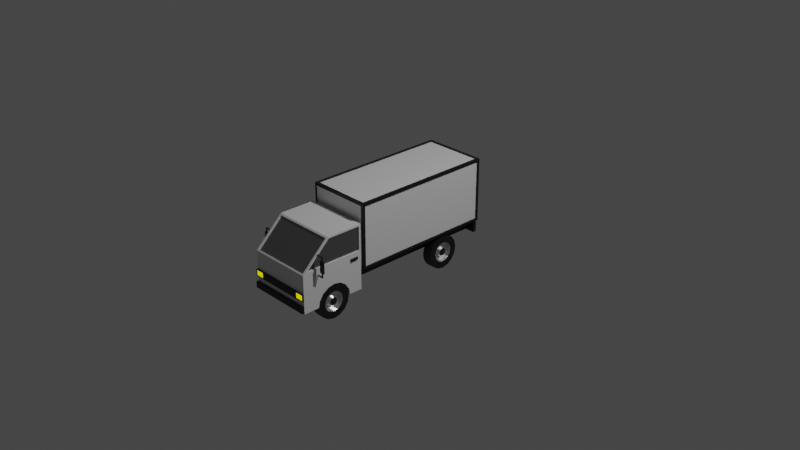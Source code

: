 # Source: car-4.blend  (saved by Blender 2.83.20; exported with 4.5.12 LTS)
import bpy
from mathutils import Matrix  # noqa: F401  (used for matrix-valued properties, if any)

bpy.ops.wm.read_factory_settings(use_empty=True)
scene = bpy.context.scene
scene.name = 'Scene'

# ---- collections
col_collection = bpy.data.collections.new('Collection'); scene.collection.children.link(col_collection)
col_car = bpy.data.collections.new('Car'); scene.collection.children.link(col_car)
col_wheels = bpy.data.collections.new('Wheels'); col_car.children.link(col_wheels)

# ---- materials (node trees are filled in below, after node groups)
mat_material_002 = bpy.data.materials.new('Material.002')
mat_material_002.use_transparent_shadow = False
mat_material_005 = bpy.data.materials.new('Material.005')
mat_material_005.use_transparent_shadow = False
mat_material_001 = bpy.data.materials.new('Material.001')
mat_material_001.use_transparent_shadow = False
mat_material_006 = bpy.data.materials.new('Material.006')
mat_material_006.use_transparent_shadow = False
mat_material_003 = bpy.data.materials.new('Material.003')
mat_material_003.use_transparent_shadow = False
mat_material_004 = bpy.data.materials.new('Material.004')
mat_material_004.use_transparent_shadow = False

# ---- material node trees
mat_material_002.use_nodes = True; mat_material_002.node_tree.nodes.clear()
_N = mat_material_002.node_tree.nodes; _L = mat_material_002.node_tree.links
n0 = _N.new('ShaderNodeBsdfPrincipled'); n0.name = 'Principled BSDF'; n0.location = (10, 300)
n0.distribution = 'GGX'
n0.subsurface_method = 'BURLEY'
n0.inputs[1].default_value = 0.2288
n0.inputs[3].default_value = 1.45
n0.inputs[27].default_value = (0.0, 0.0, 0.0, 1.0)
n0.inputs[28].default_value = 1.0
n1 = _N.new('ShaderNodeOutputMaterial'); n1.name = 'Material Output'; n1.location = (300, 300)
_L.new(n0.outputs[0], n1.inputs[0])
n1.is_active_output = True
mat_material_005.use_nodes = True; mat_material_005.node_tree.nodes.clear()
_N = mat_material_005.node_tree.nodes; _L = mat_material_005.node_tree.links
n0 = _N.new('ShaderNodeBsdfPrincipled'); n0.name = 'Principled BSDF'; n0.location = (10, 300)
n0.distribution = 'GGX'
n0.subsurface_method = 'BURLEY'
n0.inputs[0].default_value = (0.00637, 0.00637, 0.00637, 1.0)
n0.inputs[3].default_value = 1.45
n0.inputs[27].default_value = (0.0, 0.0, 0.0, 1.0)
n0.inputs[28].default_value = 1.0
n1 = _N.new('ShaderNodeOutputMaterial'); n1.name = 'Material Output'; n1.location = (300, 300)
_L.new(n0.outputs[0], n1.inputs[0])
n1.is_active_output = True
mat_material_001.use_nodes = True; mat_material_001.node_tree.nodes.clear()
_N = mat_material_001.node_tree.nodes; _L = mat_material_001.node_tree.links
n0 = _N.new('ShaderNodeBsdfPrincipled'); n0.name = 'Principled BSDF'; n0.location = (10, 300)
n0.distribution = 'GGX'
n0.subsurface_method = 'BURLEY'
n0.inputs[0].default_value = (0.2396, 0.2396, 0.2396, 1.0)
n0.inputs[1].default_value = 0.8136
n0.inputs[2].default_value = 0.1864
n0.inputs[3].default_value = 1.45
n0.inputs[13].default_value = 0.8051
n0.inputs[27].default_value = (0.0, 0.0, 0.0, 1.0)
n0.inputs[28].default_value = 1.0
n1 = _N.new('ShaderNodeOutputMaterial'); n1.name = 'Material Output'; n1.location = (300, 300)
_L.new(n0.outputs[0], n1.inputs[0])
n1.is_active_output = True
mat_material_006.use_nodes = True; mat_material_006.node_tree.nodes.clear()
_N = mat_material_006.node_tree.nodes; _L = mat_material_006.node_tree.links
n0 = _N.new('ShaderNodeBsdfPrincipled'); n0.name = 'Principled BSDF'; n0.location = (10, 300)
n0.distribution = 'GGX'
n0.subsurface_method = 'BURLEY'
n0.inputs[0].default_value = (0.8412, 0.7399, 0.0, 1.0)
n0.inputs[3].default_value = 1.45
n0.inputs[27].default_value = (0.8388, 0.7379, 0.0, 1.0)
n0.inputs[28].default_value = 1.0
n1 = _N.new('ShaderNodeOutputMaterial'); n1.name = 'Material Output'; n1.location = (300, 300)
_L.new(n0.outputs[0], n1.inputs[0])
n1.is_active_output = True
mat_material_003.use_nodes = True; mat_material_003.node_tree.nodes.clear()
_N = mat_material_003.node_tree.nodes; _L = mat_material_003.node_tree.links
n0 = _N.new('ShaderNodeBsdfPrincipled'); n0.name = 'Principled BSDF'; n0.location = (10, 300)
n0.distribution = 'GGX'
n0.subsurface_method = 'BURLEY'
n0.inputs[0].default_value = (0.00637, 0.00637, 0.00637, 1.0)
n0.inputs[3].default_value = 1.45
n0.inputs[27].default_value = (0.0, 0.0, 0.0, 1.0)
n0.inputs[28].default_value = 1.0
n1 = _N.new('ShaderNodeOutputMaterial'); n1.name = 'Material Output'; n1.location = (300, 300)
_L.new(n0.outputs[0], n1.inputs[0])
n1.is_active_output = True
mat_material_004.use_nodes = True; mat_material_004.node_tree.nodes.clear()
_N = mat_material_004.node_tree.nodes; _L = mat_material_004.node_tree.links
n0 = _N.new('ShaderNodeBsdfPrincipled'); n0.name = 'Principled BSDF'; n0.location = (10, 300)
n0.distribution = 'GGX'
n0.subsurface_method = 'BURLEY'
n0.inputs[1].default_value = 0.9831
n0.inputs[2].default_value = 0.2627
n0.inputs[3].default_value = 1.45
n0.inputs[13].default_value = 0.8644
n0.inputs[27].default_value = (0.0, 0.0, 0.0, 1.0)
n0.inputs[28].default_value = 1.0
n1 = _N.new('ShaderNodeOutputMaterial'); n1.name = 'Material Output'; n1.location = (300, 300)
_L.new(n0.outputs[0], n1.inputs[0])
n1.is_active_output = True

# ---- world
world_world = bpy.data.worlds.new('World'); scene.world = world_world
world_world.use_nodes = True; world_world.node_tree.nodes.clear()
_N = world_world.node_tree.nodes; _L = world_world.node_tree.links
n0 = _N.new('ShaderNodeOutputWorld'); n0.name = 'World Output'; n0.location = (300, 300)
n1 = _N.new('ShaderNodeBackground'); n1.name = 'Background'; n1.location = (10, 300)
n1.inputs[0].default_value = (0.05088, 0.05088, 0.05088, 1.0)
_L.new(n1.outputs[0], n0.inputs[0])
n0.is_active_output = True
world_world.color = (0.05088, 0.05088, 0.05088)
world_world.use_sun_shadow = False
world_world.sun_shadow_jitter_overblur = 0.0

# ---- cameras
cam_camera = bpy.data.cameras.new('Camera')
cam_camera.clip_end = 100.0
cam_camera.ortho_scale = 7.314

# ---- lights
light_light = bpy.data.lights.new('Light', 'POINT')
light_light.transmission_factor = 0.0
light_light.energy = 1000.0
light_light.shadow_soft_size = 0.1
light_light.shadow_maximum_resolution = 0.006
light_light.use_absolute_resolution = True

# ---- meshes
me_cube = bpy.data.meshes.new('Cube')
me_cube.from_pydata([(0.3481, 0.7916, 0.3481), (0.3481, 0.7916, -0.3481), (0.3481, -0.7916, 0.3481), (0.3481, -0.7916, -0.3481), (-0.3481, 0.7916, 0.3481), (-0.3481, 0.7916, -0.3481), (-0.3481, -0.7916, 0.3481), (-0.3481, -0.7916, -0.3481), (0.3195, 0.763, 0.3481), (-0.3195, 0.763, 0.3481), (-0.3195, -0.763, 0.3481), (0.3195, -0.763, 0.3481), (0.3195, -0.7916, -0.3195), (0.3195, -0.7916, 0.3195), (-0.3195, -0.7916, 0.3195), (-0.3195, -0.7916, -0.3195), (-0.3481, -0.763, -0.3195), (-0.3481, -0.763, 0.3195), (-0.3481, 0.763, 0.3195), (-0.3481, 0.763, -0.3195), (0.3481, 0.763, -0.3195), (0.3481, 0.763, 0.3195), (0.3481, -0.763, 0.3195), (0.3481, -0.763, -0.3195), (-0.3195, 0.7916, -0.3195), (-0.3195, 0.7916, 0.3195), (0.3195, 0.7916, 0.3195), (0.3195, 0.7916, -0.3195), (-0.3195, 0.763, 0.3391), (0.3195, 0.763, 0.3391), (0.3195, -0.763, 0.3391), (-0.3195, -0.763, 0.3391), (0.3195, -0.7826, 0.3195), (0.3195, -0.7826, -0.3195), (-0.3195, -0.7826, -0.3195), (-0.3195, -0.7826, 0.3195), (-0.3391, -0.763, -0.3195), (-0.3391, -0.763, 0.3195), (-0.3391, 0.763, -0.3195), (-0.3391, 0.763, 0.3195), (0.3391, 0.763, 0.3195), (0.3391, 0.763, -0.3195), (0.3391, -0.763, -0.3195), (0.3391, -0.763, 0.3195), (-0.3195, 0.7826, 0.3195), (-0.3195, 0.7826, -0.3195), (0.3195, 0.7826, -0.3195), (0.3195, 0.7826, 0.3195)], [], [(20, 21, 40, 41), (15, 12, 33, 34), (16, 17, 37, 36), (5, 1, 3, 7), (11, 8, 29, 30), (12, 13, 32, 33), (0, 4, 9, 8), (4, 6, 10, 9), (6, 2, 11, 10), (2, 0, 8, 11), (3, 2, 13, 12), (2, 6, 14, 13), (6, 7, 15, 14), (7, 3, 12, 15), (7, 6, 17, 16), (6, 4, 18, 17), (4, 5, 19, 18), (5, 7, 16, 19), (1, 0, 21, 20), (0, 2, 22, 21), (2, 3, 23, 22), (3, 1, 20, 23), (5, 4, 25, 24), (4, 0, 26, 25), (0, 1, 27, 26), (1, 5, 24, 27), (29, 28, 31, 30), (33, 32, 35, 34), (36, 37, 39, 38), (41, 40, 43, 42), (45, 44, 47, 46), (9, 10, 31, 28), (19, 16, 36, 38), (24, 25, 44, 45), (13, 14, 35, 32), (23, 20, 41, 42), (10, 11, 30, 31), (17, 18, 39, 37), (27, 24, 45, 46), (14, 15, 34, 35), (21, 22, 43, 40), (18, 19, 38, 39), (25, 26, 47, 44), (22, 23, 42, 43), (26, 27, 46, 47), (8, 9, 28, 29)])
me_cube.polygons.foreach_set('material_index', [1, 0, 1, 1, 1, 0, 1, 1, 1, 1, 1, 1, 1, 1, 1, 1, 1, 1, 1, 1, 1, 1, 1, 1, 1, 1, 0, 0, 0, 0, 0, 1, 1, 1, 0, 1, 1, 1, 1, 0, 1, 1, 1, 1, 1, 1])
_uv = me_cube.uv_layers.new(name='UVMap')
_uv.uv.foreach_set('vector', [0.3853, 0.5045, 0.6147, 0.5045, 0.6147, 0.5045, 0.3853, 0.5045, 0.3853, 0.9897, 0.3853, 0.7603, 0.3853, 0.7603, 0.3853, 0.9897, 0.3853, 0.00451, 0.6147, 0.00451, 0.6147, 0.00451, 0.3853, 0.00451, 0.125, 0.5, 0.375, 0.5, 0.375, 0.75, 0.125, 0.75, 0.6353, 0.7455, 0.6353, 0.5045, 0.6353, 0.5045, 0.6353, 0.7455, 0.3853, 0.7603, 0.6147, 0.7603, 0.6147, 0.7603, 0.3853, 0.7603, 0.625, 0.5, 0.875, 0.5, 0.8647, 0.5045, 0.6353, 0.5045, 0.875, 0.5, 0.875, 0.75, 0.8647, 0.7455, 0.8647, 0.5045, 0.875, 0.75, 0.625, 0.75, 0.6353, 0.7455, 0.8647, 0.7455, 0.625, 0.75, 0.625, 0.5, 0.6353, 0.5045, 0.6353, 0.7455, 0.375, 0.75, 0.625, 0.75, 0.6147, 0.7603, 0.3853, 0.7603, 0.625, 0.75, 0.625, 1.0, 0.6147, 0.9897, 0.6147, 0.7603, 0.625, 1.0, 0.375, 1.0, 0.3853, 0.9897, 0.6147, 0.9897, 0.375, 1.0, 0.375, 0.75, 0.3853, 0.7603, 0.3853, 0.9897, 0.375, 0.0, 0.625, 0.0, 0.6147, 0.00451, 0.3853, 0.00451, 0.625, 0.0, 0.625, 0.25, 0.6147, 0.2455, 0.6147, 0.00451, 0.625, 0.25, 0.375, 0.25, 0.3853, 0.2455, 0.6147, 0.2455, 0.375, 0.25, 0.375, 0.0, 0.3853, 0.00451, 0.3853, 0.2455, 0.375, 0.5, 0.625, 0.5, 0.6147, 0.5045, 0.3853, 0.5045, 0.625, 0.5, 0.625, 0.75, 0.6147, 0.7455, 0.6147, 0.5045, 0.625, 0.75, 0.375, 0.75, 0.3853, 0.7455, 0.6147, 0.7455, 0.375, 0.75, 0.375, 0.5, 0.3853, 0.5045, 0.3853, 0.7455, 0.375, 0.25, 0.625, 0.25, 0.6147, 0.2603, 0.3853, 0.2603, 0.625, 0.25, 0.625, 0.5, 0.6147, 0.4897, 0.6147, 0.2603, 0.625, 0.5, 0.375, 0.5, 0.3853, 0.4897, 0.6147, 0.4897, 0.375, 0.5, 0.375, 0.25, 0.3853, 0.2603, 0.3853, 0.4897, 0.6353, 0.5045, 0.8647, 0.5045, 0.8647, 0.7455, 0.6353, 0.7455, 0.3853, 0.7603, 0.6147, 0.7603, 0.6147, 0.9897, 0.3853, 0.9897, 0.3853, 0.00451, 0.6147, 0.00451, 0.6147, 0.2455, 0.3853, 0.2455, 0.3853, 0.5045, 0.6147, 0.5045, 0.6147, 0.7455, 0.3853, 0.7455, 0.3853, 0.2603, 0.6147, 0.2603, 0.6147, 0.4897, 0.3853, 0.4897, 0.8647, 0.5045, 0.8647, 0.7455, 0.8647, 0.7455, 0.8647, 0.5045, 0.3853, 0.2455, 0.3853, 0.00451, 0.3853, 0.00451, 0.3853, 0.2455, 0.3853, 0.2603, 0.6147, 0.2603, 0.6147, 0.2603, 0.3853, 0.2603, 0.6147, 0.7603, 0.6147, 0.9897, 0.6147, 0.9897, 0.6147, 0.7603, 0.3853, 0.7455, 0.3853, 0.5045, 0.3853, 0.5045, 0.3853, 0.7455, 0.8647, 0.7455, 0.6353, 0.7455, 0.6353, 0.7455, 0.8647, 0.7455, 0.6147, 0.00451, 0.6147, 0.2455, 0.6147, 0.2455, 0.6147, 0.00451, 0.3853, 0.4897, 0.3853, 0.2603, 0.3853, 0.2603, 0.3853, 0.4897, 0.6147, 0.9897, 0.3853, 0.9897, 0.3853, 0.9897, 0.6147, 0.9897, 0.6147, 0.5045, 0.6147, 0.7455, 0.6147, 0.7455, 0.6147, 0.5045, 0.6147, 0.2455, 0.3853, 0.2455, 0.3853, 0.2455, 0.6147, 0.2455, 0.6147, 0.2603, 0.6147, 0.4897, 0.6147, 0.4897, 0.6147, 0.2603, 0.6147, 0.7455, 0.3853, 0.7455, 0.3853, 0.7455, 0.6147, 0.7455, 0.6147, 0.4897, 0.3853, 0.4897, 0.3853, 0.4897, 0.6147, 0.4897, 0.6353, 0.5045, 0.8647, 0.5045, 0.8647, 0.5045, 0.6353, 0.5045])
me_cube.materials.append(mat_material_002)
me_cube.materials.append(mat_material_005)
me_cube.use_remesh_preserve_volume = False
me_cube.use_remesh_preserve_attributes = False
me_cube.use_mirror_vertex_groups = False
me_cube.update()
me_cube_001 = bpy.data.meshes.new('Cube.001')
me_cube_001.from_pydata([(0.23, -1.307, -0.2829), (0.23, -1.265, -0.2201), (0.23, -1.202, -0.1781), (0.23, -1.128, -0.1633), (0.23, -1.054, -0.1781), (0.23, -0.9911, -0.2201), (0.23, -0.9491, -0.2829), (0.3481, -0.7916, 0.3481), (0.3481, -0.7916, -0.3481), (0.3481, -1.187, 0.3481), (0.3481, -1.492, 0.05616), (0.3481, -1.492, -0.3481), (0.3481, -1.187, 0.05587), (0.3481, -0.7916, 0.0555), (0.3481, -1.187, 0.07495), (0.3481, -0.8107, 0.07459), (0.3481, -0.8107, 0.329), (0.3481, -1.18, 0.329), (0.3481, -1.445, 0.07519), (0.329, -1.201, 0.3349), (0.329, -1.479, 0.06935), (0.3363, -1.187, 0.07495), (0.3363, -0.8107, 0.07459), (0.3363, -1.445, 0.07519), (0.3363, -0.8107, 0.329), (0.3363, -1.18, 0.329), (0.329, -1.193, 0.3264), (0.329, -1.471, 0.06081), (0.0, -0.7916, 0.3481), (0.0, -0.7916, -0.3481), (0.0, -1.187, 0.3481), (0.0, -1.187, -0.3481), (0.0, -1.492, 0.05616), (0.0, -1.492, -0.3481), (0.0, -0.7916, 0.0555), (0.0, -1.201, 0.3349), (0.0, -1.479, 0.06935), (0.0, -1.193, 0.3264), (0.0, -1.471, 0.06081), (0.3481, -1.492, -0.1381), (0.3481, -1.492, -0.2108), (0.0, -1.492, -0.1381), (0.0, -1.492, -0.2108), (0.3481, -1.51, -0.1381), (0.3481, -1.51, -0.2108), (0.0, -1.51, -0.2108), (0.0, -1.51, -0.1381), (0.242, -1.492, -0.2108), (0.242, -1.492, -0.1381), (0.242, -1.51, -0.2108), (0.242, -1.51, -0.1381), (0.3409, -1.51, -0.2036), (0.3409, -1.51, -0.1453), (0.2492, -1.51, -0.1453), (0.2492, -1.51, -0.2036), (0.3409, -1.503, -0.1453), (0.3409, -1.503, -0.2036), (0.2492, -1.503, -0.2036), (0.2492, -1.503, -0.1453), (0.3481, -1.492, -0.2692), (0.3481, -1.492, -0.3358), (0.0, -1.492, -0.2692), (0.0, -1.492, -0.3358), (0.3481, -1.519, -0.2692), (0.3481, -1.519, -0.3358), (0.0, -1.519, -0.3358), (0.0, -1.519, -0.2692), (0.23, -0.9361, -0.3481), (0.3481, -0.9491, -0.2829), (0.3481, -0.9361, -0.3481), (0.3481, -0.9911, -0.2201), (0.23, -1.187, -0.3481), (0.3481, -1.054, -0.1781), (0.3481, -1.128, -0.1633), (0.3481, -1.202, -0.1781), (0.3481, -1.187, -0.1751), (0.3481, -1.265, -0.2201), (0.3481, -1.307, -0.2829), (0.3481, -1.32, -0.3481), (0.23, -1.32, -0.3481), (0.231, -0.7916, -0.2836), (0.231, -0.7916, -0.1737), (0.0, -0.7916, -0.2836), (0.0, -0.7916, -0.1737), (0.231, 0.8115, -0.1737), (0.231, 0.8115, -0.2836), (0.0, 0.8115, -0.2836), (0.0, 0.8115, -0.1737), (0.231, 0.7738, -0.1737), (0.0, 0.7738, -0.1737), (0.231, 0.7738, -0.2836), (0.0, 0.7738, -0.2836), (0.3414, 0.8115, -0.1737), (0.3414, 0.8115, -0.2836), (0.3414, 0.7738, -0.1737), (0.3414, 0.7738, -0.2836), (0.2428, 0.8115, -0.2531), (0.2428, 0.8115, -0.2041), (0.3295, 0.8115, -0.2041), (0.3295, 0.8115, -0.2531), (0.2428, 0.8007, -0.2041), (0.2428, 0.8007, -0.2531), (0.3295, 0.8007, -0.2531), (0.3295, 0.8007, -0.2041), (0.344, -0.838, 0.02155), (0.344, -0.838, -0.002419), (0.344, -0.9219, 0.02155), (0.344, -0.9219, -0.002419), (0.3616, -0.838, 0.02155), (0.3616, -0.838, -0.002419), (0.3616, -0.9219, -0.002419), (0.3616, -0.9219, 0.02155), (0.3855, -1.322, 0.0446), (0.3855, -1.322, 0.1648), (0.3891, -1.31, 0.04825), (0.3891, -1.31, 0.1611), (0.4369, -1.322, 0.0446), (0.4369, -1.322, 0.1648), (0.4332, -1.31, 0.04825), (0.4332, -1.31, 0.1611), (0.4155, -1.31, 0.04825), (0.4068, -1.31, 0.04825), (0.4068, -1.31, 0.1611), (0.4155, -1.31, 0.1611), (0.4068, -1.322, 0.0446), (0.4155, -1.322, 0.0446), (0.4155, -1.322, 0.1648), (0.4068, -1.322, 0.1648), (0.4155, -1.31, 0.003615), (0.4068, -1.31, 0.003615), (0.4068, -1.31, 0.2058), (0.4155, -1.31, 0.2058), (0.4068, -1.322, 0.003615), (0.4155, -1.322, 0.003615), (0.4155, -1.322, 0.2058), (0.4068, -1.322, 0.2058), (0.4155, -1.31, -0.005938), (0.4068, -1.31, -0.005938), (0.4068, -1.31, 0.2153), (0.4155, -1.31, 0.2153), (0.4068, -1.322, -0.005938), (0.4155, -1.322, -0.005938), (0.4155, -1.322, 0.2153), (0.4068, -1.322, 0.2153), (0.3393, -1.31, 0.2058), (0.3393, -1.322, 0.2058), (0.3393, -1.31, 0.003615), (0.3393, -1.322, 0.003615), (0.3393, -1.31, 0.2153), (0.3393, -1.322, 0.2153), (0.3393, -1.31, -0.005938), (0.3393, -1.322, -0.005938), (0.3855, -1.31, 0.1648), (0.3855, -1.31, 0.0446), (0.4068, -1.31, 0.0446), (0.4155, -1.31, 0.1648), (0.4369, -1.31, 0.1648), (0.4369, -1.31, 0.0446), (0.4155, -1.31, 0.0446), (0.4068, -1.31, 0.1648), (0.4068, -1.314, 0.1611), (0.4068, -1.314, 0.04825), (0.4155, -1.314, 0.1611), (0.4155, -1.314, 0.04825), (0.3891, -1.314, 0.1611), (0.3891, -1.314, 0.04825), (0.4332, -1.314, 0.1611), (0.4332, -1.314, 0.04825)], [], [(0, 1, 76, 77), (1, 2, 74, 76), (2, 3, 73, 75, 74), (3, 4, 72, 73), (4, 5, 70, 72), (5, 6, 68, 70), (6, 67, 69, 68), (31, 71, 79, 78, 11, 33), (14, 15, 22, 21), (29, 8, 69, 67, 71, 31), (8, 13, 12, 75, 73, 72, 70, 68, 69), (12, 13, 15, 14), (13, 7, 16, 15), (7, 9, 17, 16), (9, 10, 18, 17), (10, 12, 14, 18), (32, 10, 20, 36), (10, 9, 19, 20), (21, 22, 24, 25, 23), (18, 14, 21, 23), (15, 16, 24, 22), (16, 17, 25, 24), (20, 19, 26, 27), (17, 18, 23, 25), (36, 20, 27, 38), (19, 35, 37, 26), (26, 37, 38, 27), (9, 30, 35, 19), (13, 34, 28, 7), (11, 10, 32, 33), (7, 28, 30, 9), (8, 29, 34, 13), (47, 42, 41, 48), (49, 50, 46, 45), (41, 42, 45, 46), (47, 40, 44, 49), (48, 41, 46, 50), (40, 39, 43, 44), (39, 48, 50, 43), (42, 47, 49, 45), (52, 53, 58, 55), (40, 47, 48, 39), (44, 43, 52, 51), (43, 50, 53, 52), (50, 49, 54, 53), (49, 44, 51, 54), (56, 55, 58, 57), (51, 52, 55, 56), (53, 54, 57, 58), (54, 51, 56, 57), (60, 62, 61, 59), (64, 63, 66, 65), (59, 61, 66, 63), (60, 59, 63, 64), (61, 62, 65, 66), (62, 60, 64, 65), (79, 0, 77, 78), (67, 6, 5, 4, 3, 2, 1, 0, 79, 71), (78, 77, 76, 74, 75, 12, 10, 11), (80, 81, 83, 82), (85, 86, 87, 84), (89, 88, 84, 87), (88, 90, 95, 94), (91, 89, 87, 86), (90, 91, 86, 85), (80, 82, 91, 90), (82, 83, 89, 91), (81, 80, 90, 88), (83, 81, 88, 89), (94, 95, 93, 92), (90, 85, 93, 95), (84, 88, 94, 92), (99, 96, 101, 102), (85, 84, 97, 96), (84, 92, 98, 97), (92, 93, 99, 98), (93, 85, 96, 99), (101, 100, 103, 102), (97, 98, 103, 100), (96, 97, 100, 101), (98, 99, 102, 103), (105, 107, 106, 104), (109, 108, 111, 110), (106, 107, 110, 111), (107, 105, 109, 110), (104, 106, 111, 108), (105, 104, 108, 109), (112, 113, 152, 153), (122, 123, 162, 160), (157, 156, 117, 116), (124, 127, 113, 112), (158, 157, 116, 125), (159, 152, 113, 127), (156, 155, 126, 117), (159, 127, 135, 130), (153, 154, 124, 112), (158, 125, 133, 128), (116, 117, 126, 125), (125, 126, 127, 124), (114, 115, 164, 165), (123, 119, 166, 162), (134, 131, 139, 142), (135, 143, 149, 145), (127, 126, 134, 135), (125, 124, 132, 133), (155, 159, 130, 131), (154, 158, 128, 129), (124, 154, 129, 132), (126, 155, 131, 134), (139, 138, 143, 142), (137, 136, 141, 140), (133, 132, 140, 141), (129, 128, 136, 137), (128, 133, 141, 136), (143, 138, 148, 149), (135, 134, 142, 143), (131, 130, 138, 139), (147, 146, 150, 151), (144, 145, 149, 148), (132, 129, 146, 147), (129, 137, 150, 146), (137, 140, 151, 150), (138, 130, 144, 148), (130, 135, 145, 144), (140, 132, 147, 151), (115, 114, 153, 152), (114, 121, 154, 153), (119, 123, 155, 156), (118, 119, 156, 157), (120, 118, 157, 158), (121, 120, 158, 154), (122, 115, 152, 159), (123, 122, 159, 155), (163, 162, 166, 167), (165, 164, 160, 161), (161, 160, 162, 163), (120, 121, 161, 163), (119, 118, 167, 166), (121, 114, 165, 161), (115, 122, 160, 164), (118, 120, 163, 167)])
me_cube_001.polygons.foreach_set('material_index', [0, 0, 0, 0, 0, 0, 0, 0, 0, 0, 0, 0, 0, 0, 0, 0, 0, 0, 1, 0, 0, 0, 0, 0, 0, 0, 1, 0, 0, 0, 0, 0, 2, 2, 2, 2, 2, 2, 2, 2, 2, 2, 2, 2, 2, 2, 3, 2, 2, 2, 2, 2, 2, 2, 2, 2, 0, 0, 0, 2, 2, 2, 2, 2, 2, 2, 2, 2, 2, 2, 2, 2, 2, 2, 2, 2, 2, 3, 2, 2, 2, 2, 2, 2, 2, 2, 2, 2, 2, 2, 2, 2, 2, 2, 2, 2, 2, 2, 2, 2, 2, 2, 2, 2, 2, 2, 2, 2, 2, 2, 2, 2, 2, 2, 2, 2, 2, 2, 2, 2, 2, 2, 2, 2, 2, 2, 2, 2, 2, 2, 2, 2, 2, 1, 1, 1, 2, 2, 2, 2, 2])
_uv = me_cube_001.uv_layers.new(name='UVMap')
_uv.uv.foreach_set('vector', [0.4375, 0.5, 0.375, 0.5, 0.375, 0.9218, 0.4375, 0.9218, 0.375, 0.5, 0.3125, 0.5, 0.3125, 0.9218, 0.375, 0.9218, 0.3125, 0.5, 0.25, 0.5, 0.25, 0.9218, 0.2999, 0.9218, 0.3125, 0.9218, 0.25, 0.5, 0.1875, 0.5, 0.1875, 0.9218, 0.25, 0.9218, 0.1875, 0.5, 0.125, 0.5, 0.125, 0.9218, 0.1875, 0.9218, 0.125, 0.5, 0.0625, 0.5, 0.0625, 0.9218, 0.125, 0.9218, 0.0625, 0.5, 0.007546, 0.5, 0.007546, 0.9218, 0.0625, 0.9218, 0.375, 0.875, 0.375, 0.7924, 0.375, 0.7924, 0.375, 0.75, 0.375, 0.75, 0.375, 0.875, 0.5328, 0.75, 0.5271, 0.75, 0.5271, 0.75, 0.5328, 0.75, 0.375, 0.875, 0.375, 0.75, 0.375, 0.75, 0.375, 0.7924, 0.375, 0.7924, 0.375, 0.875, 0.375, 0.75, 0.5199, 0.75, 0.5201, 0.75, 0.4371, 0.75, 0.4414, 0.75, 0.4361, 0.75, 0.421, 0.75, 0.3984, 0.75, 0.375, 0.75, 0.5201, 0.75, 0.5199, 0.75, 0.5271, 0.75, 0.5328, 0.75, 0.5199, 0.75, 0.625, 0.75, 0.6184, 0.75, 0.5271, 0.75, 0.625, 0.75, 0.625, 0.75, 0.6212, 0.75, 0.6184, 0.75, 0.625, 0.75, 0.625, 0.75, 0.6162, 0.75, 0.6212, 0.75, 0.625, 0.75, 0.5201, 0.75, 0.5328, 0.75, 0.6162, 0.75, 0.625, 0.875, 0.625, 0.75, 0.625, 0.7568, 0.625, 0.875, 0.625, 0.75, 0.625, 0.75, 0.625, 0.7568, 0.625, 0.7568, 0.5328, 0.75, 0.5271, 0.75, 0.6184, 0.75, 0.6212, 0.75, 0.6162, 0.75, 0.6162, 0.75, 0.5328, 0.75, 0.5328, 0.75, 0.6162, 0.75, 0.5271, 0.75, 0.6184, 0.75, 0.6184, 0.75, 0.5271, 0.75, 0.6184, 0.75, 0.6212, 0.75, 0.6212, 0.75, 0.6184, 0.75, 0.625, 0.7568, 0.625, 0.7568, 0.625, 0.7568, 0.625, 0.7568, 0.6212, 0.75, 0.6162, 0.75, 0.6162, 0.75, 0.6212, 0.75, 0.625, 0.875, 0.625, 0.7568, 0.625, 0.7568, 0.625, 0.875, 0.625, 0.7568, 0.625, 0.875, 0.625, 0.875, 0.625, 0.7568, 0.625, 0.7568, 0.625, 0.875, 0.625, 0.875, 0.625, 0.7568, 0.625, 0.75, 0.625, 0.875, 0.625, 0.875, 0.625, 0.7568, 0.5199, 0.75, 0.5199, 0.875, 0.625, 0.875, 0.625, 0.75, 0.375, 0.75, 0.625, 0.75, 0.625, 0.875, 0.375, 0.875, 0.625, 0.75, 0.625, 0.875, 0.625, 0.875, 0.625, 0.75, 0.375, 0.75, 0.375, 0.875, 0.5199, 0.875, 0.5199, 0.75, 0.375, 0.7881, 0.375, 0.875, 0.625, 0.875, 0.625, 0.7881, 0.375, 0.7881, 0.625, 0.7881, 0.625, 0.875, 0.375, 0.875, 0.625, 0.875, 0.375, 0.875, 0.375, 0.875, 0.625, 0.875, 0.375, 0.7881, 0.375, 0.75, 0.375, 0.75, 0.375, 0.7881, 0.625, 0.7881, 0.625, 0.875, 0.625, 0.875, 0.625, 0.7881, 0.375, 0.75, 0.625, 0.75, 0.625, 0.75, 0.375, 0.75, 0.625, 0.75, 0.625, 0.7881, 0.625, 0.7881, 0.625, 0.75, 0.375, 0.875, 0.375, 0.7881, 0.375, 0.7881, 0.375, 0.875, 0.6003, 0.7526, 0.6003, 0.7855, 0.6003, 0.7855, 0.6003, 0.7526, 0.375, 0.75, 0.375, 0.7881, 0.625, 0.7881, 0.625, 0.75, 0.375, 0.75, 0.625, 0.75, 0.6003, 0.7526, 0.3997, 0.7526, 0.625, 0.75, 0.625, 0.7881, 0.6003, 0.7855, 0.6003, 0.7526, 0.625, 0.7881, 0.375, 0.7881, 0.3997, 0.7855, 0.6003, 0.7855, 0.375, 0.7881, 0.375, 0.75, 0.3997, 0.7526, 0.3997, 0.7855, 0.3997, 0.7526, 0.6003, 0.7526, 0.6003, 0.7855, 0.3997, 0.7855, 0.3997, 0.7526, 0.6003, 0.7526, 0.6003, 0.7526, 0.3997, 0.7526, 0.6003, 0.7855, 0.3997, 0.7855, 0.3997, 0.7855, 0.6003, 0.7855, 0.3997, 0.7855, 0.3997, 0.7526, 0.3997, 0.7526, 0.3997, 0.7855, 0.375, 0.75, 0.375, 0.875, 0.625, 0.875, 0.625, 0.75, 0.375, 0.75, 0.625, 0.75, 0.625, 0.875, 0.375, 0.875, 0.625, 0.75, 0.625, 0.875, 0.625, 0.875, 0.625, 0.75, 0.375, 0.75, 0.625, 0.75, 0.625, 0.75, 0.375, 0.75, 0.625, 0.875, 0.375, 0.875, 0.375, 0.875, 0.625, 0.875, 0.375, 0.875, 0.375, 0.75, 0.375, 0.75, 0.375, 0.875, 0.4925, 0.5, 0.4375, 0.5, 0.4375, 0.9218, 0.4925, 0.9218, 0.7389, 0.4878, 0.6582, 0.4717, 0.5803, 0.4197, 0.5283, 0.3418, 0.51, 0.25, 0.5283, 0.1582, 0.5803, 0.08029, 0.6582, 0.02827, 0.7389, 0.01221, 0.7389, 0.1766, 0.375, 0.75, 0.4056, 0.75, 0.4302, 0.75, 0.4384, 0.75, 0.4371, 0.75, 0.5201, 0.75, 0.625, 0.75, 0.375, 0.75, 0.375, 0.75, 0.5199, 0.75, 0.5199, 0.875, 0.375, 0.875, 0.375, 0.75, 0.375, 0.875, 0.5199, 0.875, 0.5199, 0.75, 0.5199, 0.875, 0.5199, 0.75, 0.5199, 0.75, 0.5199, 0.875, 0.5199, 0.75, 0.375, 0.75, 0.375, 0.75, 0.5199, 0.75, 0.375, 0.875, 0.5199, 0.875, 0.5199, 0.875, 0.375, 0.875, 0.375, 0.75, 0.375, 0.875, 0.375, 0.875, 0.375, 0.75, 0.375, 0.75, 0.375, 0.875, 0.375, 0.875, 0.375, 0.75, 0.375, 0.875, 0.5199, 0.875, 0.5199, 0.875, 0.375, 0.875, 0.5199, 0.75, 0.375, 0.75, 0.375, 0.75, 0.5199, 0.75, 0.5199, 0.875, 0.5199, 0.75, 0.5199, 0.75, 0.5199, 0.875, 0.5199, 0.75, 0.375, 0.75, 0.375, 0.75, 0.5199, 0.75, 0.375, 0.75, 0.375, 0.75, 0.375, 0.75, 0.375, 0.75, 0.5199, 0.75, 0.5199, 0.75, 0.5199, 0.75, 0.5199, 0.75, 0.3906, 0.75, 0.3906, 0.75, 0.3906, 0.75, 0.3906, 0.75, 0.375, 0.75, 0.5199, 0.75, 0.5044, 0.75, 0.3906, 0.75, 0.5199, 0.75, 0.5199, 0.75, 0.5044, 0.75, 0.5044, 0.75, 0.5199, 0.75, 0.375, 0.75, 0.3906, 0.75, 0.5044, 0.75, 0.375, 0.75, 0.375, 0.75, 0.3906, 0.75, 0.3906, 0.75, 0.3906, 0.75, 0.5044, 0.75, 0.5044, 0.75, 0.3906, 0.75, 0.5044, 0.75, 0.5044, 0.75, 0.5044, 0.75, 0.5044, 0.75, 0.3906, 0.75, 0.5044, 0.75, 0.5044, 0.75, 0.3906, 0.75, 0.5044, 0.75, 0.3906, 0.75, 0.3906, 0.75, 0.5044, 0.75, 0.375, 0.75, 0.375, 0.875, 0.625, 0.875, 0.625, 0.75, 0.375, 0.75, 0.625, 0.75, 0.625, 0.875, 0.375, 0.875, 0.625, 0.875, 0.375, 0.875, 0.375, 0.875, 0.625, 0.875, 0.375, 0.875, 0.375, 0.75, 0.375, 0.75, 0.375, 0.875, 0.625, 0.75, 0.625, 0.875, 0.625, 0.875, 0.625, 0.75, 0.375, 0.75, 0.625, 0.75, 0.625, 0.75, 0.375, 0.75, 0.375, 0.0, 0.625, 0.0, 0.625, 0.25, 0.375, 0.25, 0.6174, 0.3333, 0.6174, 0.4167, 0.6174, 0.4167, 0.6174, 0.3333, 0.375, 0.5, 0.625, 0.5, 0.625, 0.75, 0.375, 0.75, 0.375, 0.9167, 0.625, 0.9167, 0.625, 1.0, 0.375, 1.0, 0.2917, 0.5, 0.375, 0.5, 0.375, 0.75, 0.2917, 0.75, 0.7917, 0.5, 0.875, 0.5, 0.875, 0.75, 0.7917, 0.75, 0.625, 0.5, 0.7083, 0.5, 0.7083, 0.75, 0.625, 0.75, 0.7917, 0.5, 0.7917, 0.75, 0.7917, 0.75, 0.7917, 0.5, 0.125, 0.5, 0.2083, 0.5, 0.2083, 0.75, 0.125, 0.75, 0.2917, 0.5, 0.2917, 0.75, 0.2917, 0.75, 0.2917, 0.5, 0.375, 0.75, 0.625, 0.75, 0.625, 0.8333, 0.375, 0.8333, 0.375, 0.8333, 0.625, 0.8333, 0.625, 0.9167, 0.375, 0.9167, 0.3826, 0.2643, 0.6174, 0.2643, 0.6174, 0.2643, 0.3826, 0.2643, 0.6174, 0.4167, 0.6174, 0.4857, 0.6174, 0.4857, 0.6174, 0.4167, 0.7083, 0.75, 0.7083, 0.5, 0.7083, 0.5, 0.7083, 0.75, 0.625, 0.9167, 0.625, 0.9167, 0.625, 0.9167, 0.625, 0.9167, 0.625, 0.9167, 0.625, 0.8333, 0.625, 0.8333, 0.625, 0.9167, 0.375, 0.8333, 0.375, 0.9167, 0.375, 0.9167, 0.375, 0.8333, 0.625, 0.4167, 0.625, 0.3333, 0.625, 0.3333, 0.625, 0.4167, 0.375, 0.3333, 0.375, 0.4167, 0.375, 0.4167, 0.375, 0.3333, 0.2083, 0.75, 0.2083, 0.5, 0.2083, 0.5, 0.2083, 0.75, 0.7083, 0.75, 0.7083, 0.5, 0.7083, 0.5, 0.7083, 0.75, 0.7083, 0.5, 0.7917, 0.5, 0.7917, 0.75, 0.7083, 0.75, 0.2083, 0.5, 0.2917, 0.5, 0.2917, 0.75, 0.2083, 0.75, 0.375, 0.8333, 0.375, 0.9167, 0.375, 0.9167, 0.375, 0.8333, 0.375, 0.3333, 0.375, 0.4167, 0.375, 0.4167, 0.375, 0.3333, 0.2917, 0.5, 0.2917, 0.75, 0.2917, 0.75, 0.2917, 0.5, 0.7917, 0.75, 0.7917, 0.5, 0.7917, 0.5, 0.7917, 0.75, 0.625, 0.9167, 0.625, 0.8333, 0.625, 0.8333, 0.625, 0.9167, 0.625, 0.4167, 0.625, 0.3333, 0.625, 0.3333, 0.625, 0.4167, 0.2083, 0.75, 0.2083, 0.5, 0.2083, 0.5, 0.2083, 0.75, 0.7917, 0.5, 0.7917, 0.75, 0.7917, 0.75, 0.7917, 0.5, 0.2083, 0.75, 0.2083, 0.5, 0.2083, 0.5, 0.2083, 0.75, 0.375, 0.3333, 0.375, 0.3333, 0.375, 0.3333, 0.375, 0.3333, 0.2083, 0.5, 0.2083, 0.75, 0.2083, 0.75, 0.2083, 0.5, 0.625, 0.3333, 0.625, 0.3333, 0.625, 0.3333, 0.625, 0.3333, 0.7917, 0.5, 0.7917, 0.75, 0.7917, 0.75, 0.7917, 0.5, 0.375, 0.9167, 0.375, 0.9167, 0.375, 0.9167, 0.375, 0.9167, 0.6174, 0.2643, 0.3826, 0.2643, 0.375, 0.25, 0.625, 0.25, 0.3826, 0.2643, 0.3826, 0.3333, 0.375, 0.3333, 0.375, 0.25, 0.6174, 0.4857, 0.6174, 0.4167, 0.625, 0.4167, 0.625, 0.5, 0.3826, 0.4857, 0.6174, 0.4857, 0.625, 0.5, 0.375, 0.5, 0.3826, 0.4167, 0.3826, 0.4857, 0.375, 0.5, 0.375, 0.4167, 0.3826, 0.3333, 0.3826, 0.4167, 0.375, 0.4167, 0.375, 0.3333, 0.6174, 0.3333, 0.6174, 0.2643, 0.625, 0.25, 0.625, 0.3333, 0.6174, 0.4167, 0.6174, 0.3333, 0.625, 0.3333, 0.625, 0.4167, 0.3826, 0.4167, 0.6174, 0.4167, 0.6174, 0.4857, 0.3826, 0.4857, 0.3826, 0.2643, 0.6174, 0.2643, 0.6174, 0.3333, 0.3826, 0.3333, 0.3826, 0.3333, 0.6174, 0.3333, 0.6174, 0.4167, 0.3826, 0.4167, 0.3826, 0.4167, 0.3826, 0.3333, 0.3826, 0.3333, 0.3826, 0.4167, 0.6174, 0.4857, 0.3826, 0.4857, 0.3826, 0.4857, 0.6174, 0.4857, 0.3826, 0.3333, 0.3826, 0.2643, 0.3826, 0.2643, 0.3826, 0.3333, 0.6174, 0.2643, 0.6174, 0.3333, 0.6174, 0.3333, 0.6174, 0.2643, 0.3826, 0.4857, 0.3826, 0.4167, 0.3826, 0.4167, 0.3826, 0.4857])
me_cube_001.materials.append(mat_material_002)
me_cube_001.materials.append(mat_material_001)
me_cube_001.materials.append(mat_material_005)
me_cube_001.materials.append(mat_material_006)
me_cube_001.use_remesh_preserve_volume = False
me_cube_001.use_remesh_preserve_attributes = False
me_cube_001.use_mirror_vertex_groups = False
me_cube_001.update()
me_cylinder = bpy.data.meshes.new('Cylinder')
me_cylinder.from_pydata([(0.0, 0.18, -0.07), (1.26e-09, 0.18, 0.03897), (0.06888, 0.1663, -0.07), (0.06888, 0.1663, 0.03897), (0.1273, 0.1273, -0.07), (0.1273, 0.1273, 0.03897), (0.1663, 0.06888, -0.07), (0.1663, 0.06888, 0.03897), (0.18, -7.868e-09, -0.07), (0.18, -7.868e-09, 0.03897), (0.1663, -0.06888, -0.07), (0.1663, -0.06888, 0.03897), (0.1273, -0.1273, -0.07), (0.1273, -0.1273, 0.03897), (0.06888, -0.1663, -0.07), (0.06888, -0.1663, 0.03897), (2.718e-08, -0.18, -0.07), (2.844e-08, -0.18, 0.03897), (-0.06888, -0.1663, -0.07), (-0.06888, -0.1663, 0.03897), (-0.1273, -0.1273, -0.07), (-0.1273, -0.1273, 0.03897), (-0.1663, -0.06888, -0.07), (-0.1663, -0.06888, 0.03897), (-0.18, 2.146e-09, -0.07), (-0.18, 2.146e-09, 0.03897), (-0.1663, 0.06888, -0.07), (-0.1663, 0.06888, 0.03897), (-0.1273, 0.1273, -0.07), (-0.1273, 0.1273, 0.03897), (-0.06888, 0.1663, -0.07), (-0.06888, 0.1663, 0.03897), (0.04071, 0.09828, 0.03897), (4.124e-09, 0.1064, 0.03897), (-0.04071, 0.09828, 0.03897), (-0.07522, 0.07522, 0.03897), (-0.09828, 0.04071, 0.03897), (-0.1064, 1.385e-08, 0.03897), (-0.09828, -0.04071, 0.03897), (-0.07522, -0.07522, 0.03897), (-0.04071, -0.09828, 0.03897), (2.638e-08, -0.1064, 0.03897), (0.04071, -0.09828, 0.03897), (0.07522, -0.07522, 0.03897), (0.09828, -0.04071, 0.03897), (0.1064, 9.646e-09, 0.03897), (0.09828, 0.04071, 0.03897), (0.07522, 0.07522, 0.03897), (0.04071, 0.09828, 0.001194), (5.658e-09, 0.1064, 0.001194), (0.07522, 0.07522, 0.001194), (-0.04071, 0.09828, 0.001194), (-0.07522, 0.07522, 0.001194), (-0.09828, 0.04071, 0.001194), (-0.1064, 1.385e-08, 0.001194), (-0.09828, -0.04071, 0.001194), (-0.07522, -0.07522, 0.001194), (-0.04071, -0.09828, 0.001194), (2.791e-08, -0.1064, 0.001194), (0.04071, -0.09828, 0.001194), (0.07522, -0.07522, 0.001194), (0.09828, -0.04071, 0.001194), (0.1064, 9.646e-09, 0.001194), (0.09828, 0.04071, 0.001194), (0.02329, 0.05623, 0.001194), (-2.088e-08, 0.06087, 0.001194), (-0.02329, 0.05623, 0.001194), (-0.04304, 0.04304, 0.001194), (-0.05623, 0.02329, 0.001194), (-0.06087, -9.955e-09, 0.001194), (-0.05623, -0.02329, 0.001194), (-0.04304, -0.04304, 0.001194), (-0.02329, -0.05623, 0.001194), (1.378e-08, -0.06087, 0.001194), (0.02329, -0.05623, 0.001194), (0.04304, -0.04304, 0.001194), (0.05623, -0.02329, 0.001194), (0.06087, -2.22e-08, 0.001194), (0.05623, 0.02329, 0.001194), (0.04304, 0.04304, 0.001194), (0.01545, 0.0373, 0.03138), (-4.626e-09, 0.04037, 0.03138), (0.02855, 0.02855, 0.03138), (-0.01545, 0.0373, 0.03138), (-0.02855, 0.02855, 0.03138), (-0.0373, 0.01545, 0.03138), (-0.04037, 3.354e-08, 0.03138), (-0.0373, -0.01545, 0.03138), (-0.02855, -0.02855, 0.03138), (-0.01545, -0.0373, 0.03138), (1.836e-08, -0.04037, 0.03138), (0.01545, -0.0373, 0.03138), (0.02855, -0.02855, 0.03138), (0.0373, -0.01545, 0.03138), (0.04037, 2.541e-08, 0.03138), (0.0373, 0.01545, 0.03138)], [], [(0, 1, 3, 2), (2, 3, 5, 4), (4, 5, 7, 6), (6, 7, 9, 8), (8, 9, 11, 10), (10, 11, 13, 12), (12, 13, 15, 14), (14, 15, 17, 16), (16, 17, 19, 18), (18, 19, 21, 20), (20, 21, 23, 22), (22, 23, 25, 24), (24, 25, 27, 26), (26, 27, 29, 28), (35, 36, 53, 52), (28, 29, 31, 30), (30, 31, 1, 0), (0, 2, 4, 6, 8, 10, 12, 14, 16, 18, 20, 22, 24, 26, 28, 30), (3, 1, 33, 32), (1, 31, 34, 33), (31, 29, 35, 34), (29, 27, 36, 35), (27, 25, 37, 36), (25, 23, 38, 37), (23, 21, 39, 38), (21, 19, 40, 39), (19, 17, 41, 40), (17, 15, 42, 41), (15, 13, 43, 42), (13, 11, 44, 43), (11, 9, 45, 44), (9, 7, 46, 45), (7, 5, 47, 46), (5, 3, 32, 47), (72, 73, 90, 89), (43, 44, 61, 60), (36, 37, 54, 53), (44, 45, 62, 61), (37, 38, 55, 54), (45, 46, 63, 62), (38, 39, 56, 55), (32, 33, 49, 48), (46, 47, 50, 63), (39, 40, 57, 56), (47, 32, 48, 50), (40, 41, 58, 57), (33, 34, 51, 49), (41, 42, 59, 58), (34, 35, 52, 51), (42, 43, 60, 59), (48, 49, 65, 64), (49, 51, 66, 65), (51, 52, 67, 66), (52, 53, 68, 67), (53, 54, 69, 68), (54, 55, 70, 69), (55, 56, 71, 70), (56, 57, 72, 71), (57, 58, 73, 72), (58, 59, 74, 73), (59, 60, 75, 74), (60, 61, 76, 75), (61, 62, 77, 76), (62, 63, 78, 77), (63, 50, 79, 78), (50, 48, 64, 79), (80, 81, 83, 84, 85, 86, 87, 88, 89, 90, 91, 92, 93, 94, 95, 82), (65, 66, 83, 81), (73, 74, 91, 90), (66, 67, 84, 83), (74, 75, 92, 91), (67, 68, 85, 84), (75, 76, 93, 92), (68, 69, 86, 85), (76, 77, 94, 93), (69, 70, 87, 86), (77, 78, 95, 94), (70, 71, 88, 87), (64, 65, 81, 80), (78, 79, 82, 95), (71, 72, 89, 88), (79, 64, 80, 82)])
me_cylinder.polygons.foreach_set('material_index', [0, 0, 0, 0, 0, 0, 0, 0, 0, 0, 0, 0, 0, 0, 1, 0, 0, 0, 0, 0, 0, 0, 0, 0, 0, 0, 0, 0, 0, 0, 0, 0, 0, 0, 1, 1, 1, 1, 1, 1, 1, 1, 1, 1, 1, 1, 1, 1, 1, 1, 1, 1, 1, 1, 1, 1, 1, 1, 1, 1, 1, 1, 1, 1, 1, 1, 0, 1, 1, 1, 1, 1, 1, 1, 1, 1, 1, 1, 1, 1, 1, 1])
_uv = me_cylinder.uv_layers.new(name='UVMap')
_uv.uv.foreach_set('vector', [1.0, 0.5, 1.0, 1.0, 0.9375, 1.0, 0.9375, 0.5, 0.9375, 0.5, 0.9375, 1.0, 0.875, 1.0, 0.875, 0.5, 0.875, 0.5, 0.875, 1.0, 0.8125, 1.0, 0.8125, 0.5, 0.8125, 0.5, 0.8125, 1.0, 0.75, 1.0, 0.75, 0.5, 0.75, 0.5, 0.75, 1.0, 0.6875, 1.0, 0.6875, 0.5, 0.6875, 0.5, 0.6875, 1.0, 0.625, 1.0, 0.625, 0.5, 0.625, 0.5, 0.625, 1.0, 0.5625, 1.0, 0.5625, 0.5, 0.5625, 0.5, 0.5625, 1.0, 0.5, 1.0, 0.5, 0.5, 0.5, 0.5, 0.5, 1.0, 0.4375, 1.0, 0.4375, 0.5, 0.4375, 0.5, 0.4375, 1.0, 0.375, 1.0, 0.375, 0.5, 0.375, 0.5, 0.375, 1.0, 0.3125, 1.0, 0.3125, 0.5, 0.3125, 0.5, 0.3125, 1.0, 0.25, 1.0, 0.25, 0.5, 0.25, 0.5, 0.25, 1.0, 0.1875, 1.0, 0.1875, 0.5, 0.1875, 0.5, 0.1875, 1.0, 0.125, 1.0, 0.125, 0.5, 0.1333, 0.3667, 0.0975, 0.3132, 0.0975, 0.3132, 0.1333, 0.3667, 0.125, 0.5, 0.125, 1.0, 0.0625, 1.0, 0.0625, 0.5, 0.0625, 0.5, 0.0625, 1.0, 0.0, 1.0, 0.0, 0.5, 0.75, 0.49, 0.8418, 0.4717, 0.9197, 0.4197, 0.9717, 0.3418, 0.99, 0.25, 0.9717, 0.1582, 0.9197, 0.08029, 0.8418, 0.02827, 0.75, 0.01, 0.6582, 0.02827, 0.5803, 0.08029, 0.5283, 0.1582, 0.51, 0.25, 0.5283, 0.3418, 0.5803, 0.4197, 0.6582, 0.4717, 0.3418, 0.4717, 0.25, 0.49, 0.25, 0.4151, 0.3132, 0.4025, 0.25, 0.49, 0.1582, 0.4717, 0.1868, 0.4025, 0.25, 0.4151, 0.1582, 0.4717, 0.08029, 0.4197, 0.1333, 0.3667, 0.1868, 0.4025, 0.08029, 0.4197, 0.02827, 0.3418, 0.0975, 0.3132, 0.1333, 0.3667, 0.02827, 0.3418, 0.01, 0.25, 0.08494, 0.25, 0.0975, 0.3132, 0.01, 0.25, 0.02827, 0.1582, 0.0975, 0.1868, 0.08494, 0.25, 0.02827, 0.1582, 0.08029, 0.08029, 0.1333, 0.1333, 0.0975, 0.1868, 0.08029, 0.08029, 0.1582, 0.02827, 0.1868, 0.0975, 0.1333, 0.1333, 0.1582, 0.02827, 0.25, 0.01, 0.25, 0.08494, 0.1868, 0.0975, 0.25, 0.01, 0.3418, 0.02827, 0.3132, 0.0975, 0.25, 0.08494, 0.3418, 0.02827, 0.4197, 0.08029, 0.3667, 0.1333, 0.3132, 0.0975, 0.4197, 0.08029, 0.4717, 0.1582, 0.4025, 0.1868, 0.3667, 0.1333, 0.4717, 0.1582, 0.49, 0.25, 0.4151, 0.25, 0.4025, 0.1868, 0.49, 0.25, 0.4717, 0.3418, 0.4025, 0.3132, 0.4151, 0.25, 0.4717, 0.3418, 0.4197, 0.4197, 0.3667, 0.3667, 0.4025, 0.3132, 0.4197, 0.4197, 0.3418, 0.4717, 0.3132, 0.4025, 0.3667, 0.3667, 0.2209, 0.1797, 0.25, 0.1739, 0.25, 0.1739, 0.2209, 0.1797, 0.3667, 0.1333, 0.4025, 0.1868, 0.4025, 0.1868, 0.3667, 0.1333, 0.0975, 0.3132, 0.08494, 0.25, 0.08494, 0.25, 0.0975, 0.3132, 0.4025, 0.1868, 0.4151, 0.25, 0.4151, 0.25, 0.4025, 0.1868, 0.08494, 0.25, 0.0975, 0.1868, 0.0975, 0.1868, 0.08494, 0.25, 0.4151, 0.25, 0.4025, 0.3132, 0.4025, 0.3132, 0.4151, 0.25, 0.0975, 0.1868, 0.1333, 0.1333, 0.1333, 0.1333, 0.0975, 0.1868, 0.3132, 0.4025, 0.25, 0.4151, 0.25, 0.4151, 0.3132, 0.4025, 0.4025, 0.3132, 0.3667, 0.3667, 0.3667, 0.3667, 0.4025, 0.3132, 0.1333, 0.1333, 0.1868, 0.0975, 0.1868, 0.0975, 0.1333, 0.1333, 0.3667, 0.3667, 0.3132, 0.4025, 0.3132, 0.4025, 0.3667, 0.3667, 0.1868, 0.0975, 0.25, 0.08494, 0.25, 0.08494, 0.1868, 0.0975, 0.25, 0.4151, 0.1868, 0.4025, 0.1868, 0.4025, 0.25, 0.4151, 0.25, 0.08494, 0.3132, 0.0975, 0.3132, 0.0975, 0.25, 0.08494, 0.1868, 0.4025, 0.1333, 0.3667, 0.1333, 0.3667, 0.1868, 0.4025, 0.3132, 0.0975, 0.3667, 0.1333, 0.3667, 0.1333, 0.3132, 0.0975, 0.3132, 0.4025, 0.25, 0.4151, 0.25, 0.3261, 0.2791, 0.3203, 0.25, 0.4151, 0.1868, 0.4025, 0.2209, 0.3203, 0.25, 0.3261, 0.1868, 0.4025, 0.1333, 0.3667, 0.1962, 0.3038, 0.2209, 0.3203, 0.1333, 0.3667, 0.0975, 0.3132, 0.1797, 0.2791, 0.1962, 0.3038, 0.0975, 0.3132, 0.08494, 0.25, 0.1739, 0.25, 0.1797, 0.2791, 0.08494, 0.25, 0.0975, 0.1868, 0.1797, 0.2209, 0.1739, 0.25, 0.0975, 0.1868, 0.1333, 0.1333, 0.1962, 0.1962, 0.1797, 0.2209, 0.1333, 0.1333, 0.1868, 0.0975, 0.2209, 0.1797, 0.1962, 0.1962, 0.1868, 0.0975, 0.25, 0.08494, 0.25, 0.1739, 0.2209, 0.1797, 0.25, 0.08494, 0.3132, 0.0975, 0.2791, 0.1797, 0.25, 0.1739, 0.3132, 0.0975, 0.3667, 0.1333, 0.3038, 0.1962, 0.2791, 0.1797, 0.3667, 0.1333, 0.4025, 0.1868, 0.3203, 0.2209, 0.3038, 0.1962, 0.4025, 0.1868, 0.4151, 0.25, 0.3261, 0.25, 0.3203, 0.2209, 0.4151, 0.25, 0.4025, 0.3132, 0.3203, 0.2791, 0.3261, 0.25, 0.4025, 0.3132, 0.3667, 0.3667, 0.3038, 0.3038, 0.3203, 0.2791, 0.3667, 0.3667, 0.3132, 0.4025, 0.2791, 0.3203, 0.3038, 0.3038, 0.2791, 0.3203, 0.25, 0.3261, 0.2209, 0.3203, 0.1962, 0.3038, 0.1797, 0.2791, 0.1739, 0.25, 0.1797, 0.2209, 0.1962, 0.1962, 0.2209, 0.1797, 0.25, 0.1739, 0.2791, 0.1797, 0.3038, 0.1962, 0.3203, 0.2209, 0.3261, 0.25, 0.3203, 0.2791, 0.3038, 0.3038, 0.25, 0.3261, 0.2209, 0.3203, 0.2209, 0.3203, 0.25, 0.3261, 0.25, 0.1739, 0.2791, 0.1797, 0.2791, 0.1797, 0.25, 0.1739, 0.2209, 0.3203, 0.1962, 0.3038, 0.1962, 0.3038, 0.2209, 0.3203, 0.2791, 0.1797, 0.3038, 0.1962, 0.3038, 0.1962, 0.2791, 0.1797, 0.1962, 0.3038, 0.1797, 0.2791, 0.1797, 0.2791, 0.1962, 0.3038, 0.3038, 0.1962, 0.3203, 0.2209, 0.3203, 0.2209, 0.3038, 0.1962, 0.1797, 0.2791, 0.1739, 0.25, 0.1739, 0.25, 0.1797, 0.2791, 0.3203, 0.2209, 0.3261, 0.25, 0.3261, 0.25, 0.3203, 0.2209, 0.1739, 0.25, 0.1797, 0.2209, 0.1797, 0.2209, 0.1739, 0.25, 0.3261, 0.25, 0.3203, 0.2791, 0.3203, 0.2791, 0.3261, 0.25, 0.1797, 0.2209, 0.1962, 0.1962, 0.1962, 0.1962, 0.1797, 0.2209, 0.2791, 0.3203, 0.25, 0.3261, 0.25, 0.3261, 0.2791, 0.3203, 0.3203, 0.2791, 0.3038, 0.3038, 0.3038, 0.3038, 0.3203, 0.2791, 0.1962, 0.1962, 0.2209, 0.1797, 0.2209, 0.1797, 0.1962, 0.1962, 0.3038, 0.3038, 0.2791, 0.3203, 0.2791, 0.3203, 0.3038, 0.3038])
me_cylinder.materials.append(mat_material_003)
me_cylinder.materials.append(mat_material_004)
me_cylinder.use_remesh_fix_poles = True
me_cylinder.use_remesh_preserve_attributes = False
me_cylinder.use_mirror_vertex_groups = False
me_cylinder.update()
me_cylinder_001 = bpy.data.meshes.new('Cylinder.001')
me_cylinder_001.from_pydata([(0.0, 0.18, -0.07), (1.26e-09, 0.18, 0.03897), (0.06888, 0.1663, -0.07), (0.06888, 0.1663, 0.03897), (0.1273, 0.1273, -0.07), (0.1273, 0.1273, 0.03897), (0.1663, 0.06888, -0.07), (0.1663, 0.06888, 0.03897), (0.18, -7.868e-09, -0.07), (0.18, -7.868e-09, 0.03897), (0.1663, -0.06888, -0.07), (0.1663, -0.06888, 0.03897), (0.1273, -0.1273, -0.07), (0.1273, -0.1273, 0.03897), (0.06888, -0.1663, -0.07), (0.06888, -0.1663, 0.03897), (2.718e-08, -0.18, -0.07), (2.844e-08, -0.18, 0.03897), (-0.06888, -0.1663, -0.07), (-0.06888, -0.1663, 0.03897), (-0.1273, -0.1273, -0.07), (-0.1273, -0.1273, 0.03897), (-0.1663, -0.06888, -0.07), (-0.1663, -0.06888, 0.03897), (-0.18, 2.146e-09, -0.07), (-0.18, 2.146e-09, 0.03897), (-0.1663, 0.06888, -0.07), (-0.1663, 0.06888, 0.03897), (-0.1273, 0.1273, -0.07), (-0.1273, 0.1273, 0.03897), (-0.06888, 0.1663, -0.07), (-0.06888, 0.1663, 0.03897), (0.04071, 0.09828, 0.03897), (4.124e-09, 0.1064, 0.03897), (-0.04071, 0.09828, 0.03897), (-0.07522, 0.07522, 0.03897), (-0.09828, 0.04071, 0.03897), (-0.1064, 1.385e-08, 0.03897), (-0.09828, -0.04071, 0.03897), (-0.07522, -0.07522, 0.03897), (-0.04071, -0.09828, 0.03897), (2.638e-08, -0.1064, 0.03897), (0.04071, -0.09828, 0.03897), (0.07522, -0.07522, 0.03897), (0.09828, -0.04071, 0.03897), (0.1064, 9.646e-09, 0.03897), (0.09828, 0.04071, 0.03897), (0.07522, 0.07522, 0.03897), (0.04071, 0.09828, 0.001194), (5.658e-09, 0.1064, 0.001194), (0.07522, 0.07522, 0.001194), (-0.04071, 0.09828, 0.001194), (-0.07522, 0.07522, 0.001194), (-0.09828, 0.04071, 0.001194), (-0.1064, 1.385e-08, 0.001194), (-0.09828, -0.04071, 0.001194), (-0.07522, -0.07522, 0.001194), (-0.04071, -0.09828, 0.001194), (2.791e-08, -0.1064, 0.001194), (0.04071, -0.09828, 0.001194), (0.07522, -0.07522, 0.001194), (0.09828, -0.04071, 0.001194), (0.1064, 9.646e-09, 0.001194), (0.09828, 0.04071, 0.001194), (0.02329, 0.05623, 0.001194), (-2.088e-08, 0.06087, 0.001194), (-0.02329, 0.05623, 0.001194), (-0.04304, 0.04304, 0.001194), (-0.05623, 0.02329, 0.001194), (-0.06087, -9.955e-09, 0.001194), (-0.05623, -0.02329, 0.001194), (-0.04304, -0.04304, 0.001194), (-0.02329, -0.05623, 0.001194), (1.378e-08, -0.06087, 0.001194), (0.02329, -0.05623, 0.001194), (0.04304, -0.04304, 0.001194), (0.05623, -0.02329, 0.001194), (0.06087, -2.22e-08, 0.001194), (0.05623, 0.02329, 0.001194), (0.04304, 0.04304, 0.001194), (0.01545, 0.0373, 0.03138), (-4.626e-09, 0.04037, 0.03138), (0.02855, 0.02855, 0.03138), (-0.01545, 0.0373, 0.03138), (-0.02855, 0.02855, 0.03138), (-0.0373, 0.01545, 0.03138), (-0.04037, 3.354e-08, 0.03138), (-0.0373, -0.01545, 0.03138), (-0.02855, -0.02855, 0.03138), (-0.01545, -0.0373, 0.03138), (1.836e-08, -0.04037, 0.03138), (0.01545, -0.0373, 0.03138), (0.02855, -0.02855, 0.03138), (0.0373, -0.01545, 0.03138), (0.04037, 2.541e-08, 0.03138), (0.0373, 0.01545, 0.03138)], [], [(0, 1, 3, 2), (2, 3, 5, 4), (4, 5, 7, 6), (6, 7, 9, 8), (8, 9, 11, 10), (10, 11, 13, 12), (12, 13, 15, 14), (14, 15, 17, 16), (16, 17, 19, 18), (18, 19, 21, 20), (20, 21, 23, 22), (22, 23, 25, 24), (24, 25, 27, 26), (26, 27, 29, 28), (35, 36, 53, 52), (28, 29, 31, 30), (30, 31, 1, 0), (0, 2, 4, 6, 8, 10, 12, 14, 16, 18, 20, 22, 24, 26, 28, 30), (3, 1, 33, 32), (1, 31, 34, 33), (31, 29, 35, 34), (29, 27, 36, 35), (27, 25, 37, 36), (25, 23, 38, 37), (23, 21, 39, 38), (21, 19, 40, 39), (19, 17, 41, 40), (17, 15, 42, 41), (15, 13, 43, 42), (13, 11, 44, 43), (11, 9, 45, 44), (9, 7, 46, 45), (7, 5, 47, 46), (5, 3, 32, 47), (72, 73, 90, 89), (43, 44, 61, 60), (36, 37, 54, 53), (44, 45, 62, 61), (37, 38, 55, 54), (45, 46, 63, 62), (38, 39, 56, 55), (32, 33, 49, 48), (46, 47, 50, 63), (39, 40, 57, 56), (47, 32, 48, 50), (40, 41, 58, 57), (33, 34, 51, 49), (41, 42, 59, 58), (34, 35, 52, 51), (42, 43, 60, 59), (48, 49, 65, 64), (49, 51, 66, 65), (51, 52, 67, 66), (52, 53, 68, 67), (53, 54, 69, 68), (54, 55, 70, 69), (55, 56, 71, 70), (56, 57, 72, 71), (57, 58, 73, 72), (58, 59, 74, 73), (59, 60, 75, 74), (60, 61, 76, 75), (61, 62, 77, 76), (62, 63, 78, 77), (63, 50, 79, 78), (50, 48, 64, 79), (80, 81, 83, 84, 85, 86, 87, 88, 89, 90, 91, 92, 93, 94, 95, 82), (65, 66, 83, 81), (73, 74, 91, 90), (66, 67, 84, 83), (74, 75, 92, 91), (67, 68, 85, 84), (75, 76, 93, 92), (68, 69, 86, 85), (76, 77, 94, 93), (69, 70, 87, 86), (77, 78, 95, 94), (70, 71, 88, 87), (64, 65, 81, 80), (78, 79, 82, 95), (71, 72, 89, 88), (79, 64, 80, 82)])
me_cylinder_001.polygons.foreach_set('material_index', [0, 0, 0, 0, 0, 0, 0, 0, 0, 0, 0, 0, 0, 0, 1, 0, 0, 0, 0, 0, 0, 0, 0, 0, 0, 0, 0, 0, 0, 0, 0, 0, 0, 0, 1, 1, 1, 1, 1, 1, 1, 1, 1, 1, 1, 1, 1, 1, 1, 1, 1, 1, 1, 1, 1, 1, 1, 1, 1, 1, 1, 1, 1, 1, 1, 1, 0, 1, 1, 1, 1, 1, 1, 1, 1, 1, 1, 1, 1, 1, 1, 1])
_uv = me_cylinder_001.uv_layers.new(name='UVMap')
_uv.uv.foreach_set('vector', [1.0, 0.5, 1.0, 1.0, 0.9375, 1.0, 0.9375, 0.5, 0.9375, 0.5, 0.9375, 1.0, 0.875, 1.0, 0.875, 0.5, 0.875, 0.5, 0.875, 1.0, 0.8125, 1.0, 0.8125, 0.5, 0.8125, 0.5, 0.8125, 1.0, 0.75, 1.0, 0.75, 0.5, 0.75, 0.5, 0.75, 1.0, 0.6875, 1.0, 0.6875, 0.5, 0.6875, 0.5, 0.6875, 1.0, 0.625, 1.0, 0.625, 0.5, 0.625, 0.5, 0.625, 1.0, 0.5625, 1.0, 0.5625, 0.5, 0.5625, 0.5, 0.5625, 1.0, 0.5, 1.0, 0.5, 0.5, 0.5, 0.5, 0.5, 1.0, 0.4375, 1.0, 0.4375, 0.5, 0.4375, 0.5, 0.4375, 1.0, 0.375, 1.0, 0.375, 0.5, 0.375, 0.5, 0.375, 1.0, 0.3125, 1.0, 0.3125, 0.5, 0.3125, 0.5, 0.3125, 1.0, 0.25, 1.0, 0.25, 0.5, 0.25, 0.5, 0.25, 1.0, 0.1875, 1.0, 0.1875, 0.5, 0.1875, 0.5, 0.1875, 1.0, 0.125, 1.0, 0.125, 0.5, 0.1333, 0.3667, 0.0975, 0.3132, 0.0975, 0.3132, 0.1333, 0.3667, 0.125, 0.5, 0.125, 1.0, 0.0625, 1.0, 0.0625, 0.5, 0.0625, 0.5, 0.0625, 1.0, 0.0, 1.0, 0.0, 0.5, 0.75, 0.49, 0.8418, 0.4717, 0.9197, 0.4197, 0.9717, 0.3418, 0.99, 0.25, 0.9717, 0.1582, 0.9197, 0.08029, 0.8418, 0.02827, 0.75, 0.01, 0.6582, 0.02827, 0.5803, 0.08029, 0.5283, 0.1582, 0.51, 0.25, 0.5283, 0.3418, 0.5803, 0.4197, 0.6582, 0.4717, 0.3418, 0.4717, 0.25, 0.49, 0.25, 0.4151, 0.3132, 0.4025, 0.25, 0.49, 0.1582, 0.4717, 0.1868, 0.4025, 0.25, 0.4151, 0.1582, 0.4717, 0.08029, 0.4197, 0.1333, 0.3667, 0.1868, 0.4025, 0.08029, 0.4197, 0.02827, 0.3418, 0.0975, 0.3132, 0.1333, 0.3667, 0.02827, 0.3418, 0.01, 0.25, 0.08494, 0.25, 0.0975, 0.3132, 0.01, 0.25, 0.02827, 0.1582, 0.0975, 0.1868, 0.08494, 0.25, 0.02827, 0.1582, 0.08029, 0.08029, 0.1333, 0.1333, 0.0975, 0.1868, 0.08029, 0.08029, 0.1582, 0.02827, 0.1868, 0.0975, 0.1333, 0.1333, 0.1582, 0.02827, 0.25, 0.01, 0.25, 0.08494, 0.1868, 0.0975, 0.25, 0.01, 0.3418, 0.02827, 0.3132, 0.0975, 0.25, 0.08494, 0.3418, 0.02827, 0.4197, 0.08029, 0.3667, 0.1333, 0.3132, 0.0975, 0.4197, 0.08029, 0.4717, 0.1582, 0.4025, 0.1868, 0.3667, 0.1333, 0.4717, 0.1582, 0.49, 0.25, 0.4151, 0.25, 0.4025, 0.1868, 0.49, 0.25, 0.4717, 0.3418, 0.4025, 0.3132, 0.4151, 0.25, 0.4717, 0.3418, 0.4197, 0.4197, 0.3667, 0.3667, 0.4025, 0.3132, 0.4197, 0.4197, 0.3418, 0.4717, 0.3132, 0.4025, 0.3667, 0.3667, 0.2209, 0.1797, 0.25, 0.1739, 0.25, 0.1739, 0.2209, 0.1797, 0.3667, 0.1333, 0.4025, 0.1868, 0.4025, 0.1868, 0.3667, 0.1333, 0.0975, 0.3132, 0.08494, 0.25, 0.08494, 0.25, 0.0975, 0.3132, 0.4025, 0.1868, 0.4151, 0.25, 0.4151, 0.25, 0.4025, 0.1868, 0.08494, 0.25, 0.0975, 0.1868, 0.0975, 0.1868, 0.08494, 0.25, 0.4151, 0.25, 0.4025, 0.3132, 0.4025, 0.3132, 0.4151, 0.25, 0.0975, 0.1868, 0.1333, 0.1333, 0.1333, 0.1333, 0.0975, 0.1868, 0.3132, 0.4025, 0.25, 0.4151, 0.25, 0.4151, 0.3132, 0.4025, 0.4025, 0.3132, 0.3667, 0.3667, 0.3667, 0.3667, 0.4025, 0.3132, 0.1333, 0.1333, 0.1868, 0.0975, 0.1868, 0.0975, 0.1333, 0.1333, 0.3667, 0.3667, 0.3132, 0.4025, 0.3132, 0.4025, 0.3667, 0.3667, 0.1868, 0.0975, 0.25, 0.08494, 0.25, 0.08494, 0.1868, 0.0975, 0.25, 0.4151, 0.1868, 0.4025, 0.1868, 0.4025, 0.25, 0.4151, 0.25, 0.08494, 0.3132, 0.0975, 0.3132, 0.0975, 0.25, 0.08494, 0.1868, 0.4025, 0.1333, 0.3667, 0.1333, 0.3667, 0.1868, 0.4025, 0.3132, 0.0975, 0.3667, 0.1333, 0.3667, 0.1333, 0.3132, 0.0975, 0.3132, 0.4025, 0.25, 0.4151, 0.25, 0.3261, 0.2791, 0.3203, 0.25, 0.4151, 0.1868, 0.4025, 0.2209, 0.3203, 0.25, 0.3261, 0.1868, 0.4025, 0.1333, 0.3667, 0.1962, 0.3038, 0.2209, 0.3203, 0.1333, 0.3667, 0.0975, 0.3132, 0.1797, 0.2791, 0.1962, 0.3038, 0.0975, 0.3132, 0.08494, 0.25, 0.1739, 0.25, 0.1797, 0.2791, 0.08494, 0.25, 0.0975, 0.1868, 0.1797, 0.2209, 0.1739, 0.25, 0.0975, 0.1868, 0.1333, 0.1333, 0.1962, 0.1962, 0.1797, 0.2209, 0.1333, 0.1333, 0.1868, 0.0975, 0.2209, 0.1797, 0.1962, 0.1962, 0.1868, 0.0975, 0.25, 0.08494, 0.25, 0.1739, 0.2209, 0.1797, 0.25, 0.08494, 0.3132, 0.0975, 0.2791, 0.1797, 0.25, 0.1739, 0.3132, 0.0975, 0.3667, 0.1333, 0.3038, 0.1962, 0.2791, 0.1797, 0.3667, 0.1333, 0.4025, 0.1868, 0.3203, 0.2209, 0.3038, 0.1962, 0.4025, 0.1868, 0.4151, 0.25, 0.3261, 0.25, 0.3203, 0.2209, 0.4151, 0.25, 0.4025, 0.3132, 0.3203, 0.2791, 0.3261, 0.25, 0.4025, 0.3132, 0.3667, 0.3667, 0.3038, 0.3038, 0.3203, 0.2791, 0.3667, 0.3667, 0.3132, 0.4025, 0.2791, 0.3203, 0.3038, 0.3038, 0.2791, 0.3203, 0.25, 0.3261, 0.2209, 0.3203, 0.1962, 0.3038, 0.1797, 0.2791, 0.1739, 0.25, 0.1797, 0.2209, 0.1962, 0.1962, 0.2209, 0.1797, 0.25, 0.1739, 0.2791, 0.1797, 0.3038, 0.1962, 0.3203, 0.2209, 0.3261, 0.25, 0.3203, 0.2791, 0.3038, 0.3038, 0.25, 0.3261, 0.2209, 0.3203, 0.2209, 0.3203, 0.25, 0.3261, 0.25, 0.1739, 0.2791, 0.1797, 0.2791, 0.1797, 0.25, 0.1739, 0.2209, 0.3203, 0.1962, 0.3038, 0.1962, 0.3038, 0.2209, 0.3203, 0.2791, 0.1797, 0.3038, 0.1962, 0.3038, 0.1962, 0.2791, 0.1797, 0.1962, 0.3038, 0.1797, 0.2791, 0.1797, 0.2791, 0.1962, 0.3038, 0.3038, 0.1962, 0.3203, 0.2209, 0.3203, 0.2209, 0.3038, 0.1962, 0.1797, 0.2791, 0.1739, 0.25, 0.1739, 0.25, 0.1797, 0.2791, 0.3203, 0.2209, 0.3261, 0.25, 0.3261, 0.25, 0.3203, 0.2209, 0.1739, 0.25, 0.1797, 0.2209, 0.1797, 0.2209, 0.1739, 0.25, 0.3261, 0.25, 0.3203, 0.2791, 0.3203, 0.2791, 0.3261, 0.25, 0.1797, 0.2209, 0.1962, 0.1962, 0.1962, 0.1962, 0.1797, 0.2209, 0.2791, 0.3203, 0.25, 0.3261, 0.25, 0.3261, 0.2791, 0.3203, 0.3203, 0.2791, 0.3038, 0.3038, 0.3038, 0.3038, 0.3203, 0.2791, 0.1962, 0.1962, 0.2209, 0.1797, 0.2209, 0.1797, 0.1962, 0.1962, 0.3038, 0.3038, 0.2791, 0.3203, 0.2791, 0.3203, 0.3038, 0.3038])
me_cylinder_001.materials.append(mat_material_003)
me_cylinder_001.materials.append(mat_material_004)
me_cylinder_001.use_remesh_fix_poles = True
me_cylinder_001.use_remesh_preserve_attributes = False
me_cylinder_001.use_mirror_vertex_groups = False
me_cylinder_001.update()

# ---- objects
ob_light = bpy.data.objects.new('Light', light_light)
ob_camera = bpy.data.objects.new('Camera', cam_camera)
ob_box = bpy.data.objects.new('Box', me_cube)
ob_body = bpy.data.objects.new('Body', me_cube_001)
ob_wheel = bpy.data.objects.new('Wheel', me_cylinder)
ob_wheel_001 = bpy.data.objects.new('Wheel.001', me_cylinder_001)

# ---- transforms, parenting, visibility, modifiers, constraints
ob_light.location = (4.076, 1.005, 5.904)
ob_light.rotation_euler = (0.6503, 0.05522, 1.866)
ob_light.lock_rotations_4d = False
ob_light.empty_display_type = 'ARROWS'
ob_light.color = (0.0, 0.0, 0.0, 0.0)
ob_light.lineart.crease_threshold = 0.0
ob_camera.location = (7.359, -6.926, 4.958)
ob_camera.rotation_euler = (1.109, 0.0, 0.8149)
ob_camera.lock_rotations_4d = False
ob_camera.empty_display_type = 'ARROWS'
ob_camera.color = (0.0, 0.0, 0.0, 0.0)
ob_camera.display_type = 'WIRE'
ob_camera.lineart.crease_threshold = 0.0
ob_box.location = (0.0, 0.0, 0.1901)
ob_box.lock_rotations_4d = False
ob_box.empty_display_type = 'ARROWS'
ob_box.lineart.crease_threshold = 0.0
ob_body.location = (0.0, -0.03349, 0.0)
ob_body.lock_rotations_4d = False
ob_body.empty_display_type = 'ARROWS'
ob_body.lineart.crease_threshold = 0.0
_m = ob_body.modifiers.new('Mirror', 'MIRROR')
ob_wheel.location = (0.3024, -1.162, -0.3571)
ob_wheel.rotation_euler = (0.0, 1.571, 0.0)
ob_wheel.scale = (1.016, 1.016, 0.9435)
ob_wheel.lineart.crease_threshold = 0.0
_m = ob_wheel.modifiers.new('Mirror', 'MIRROR')
_m.mirror_object = ob_body
ob_wheel_001.location = (0.3024, 0.2938, -0.3571)
ob_wheel_001.rotation_euler = (0.0, 1.571, 0.0)
ob_wheel_001.scale = (1.016, 1.016, 0.9435)
ob_wheel_001.lineart.crease_threshold = 0.0
_m = ob_wheel_001.modifiers.new('Mirror', 'MIRROR')
_m.mirror_object = ob_body

# ---- collection membership
col_collection.objects.link(ob_light)
col_collection.objects.link(ob_camera)
col_car.objects.link(ob_box)
col_car.objects.link(ob_body)
col_wheels.objects.link(ob_wheel)
col_wheels.objects.link(ob_wheel_001)

# ---- scene / render settings (as saved in the file)
scene.camera = ob_camera
scene.frame_start = 1; scene.frame_end = 250; scene.frame_set(1)
scene.render.engine = 'BLENDER_EEVEE_NEXT'
scene.cycles.use_denoising = False
scene.cycles.samples = 128
scene.cycles.sampling_pattern = 'TABULATED_SOBOL'
scene.cycles.use_adaptive_sampling = False
scene.cycles.use_light_tree = False
scene.eevee.use_gtao = True
scene.view_settings.view_transform = 'Filmic'
bpy.context.view_layer.update()
